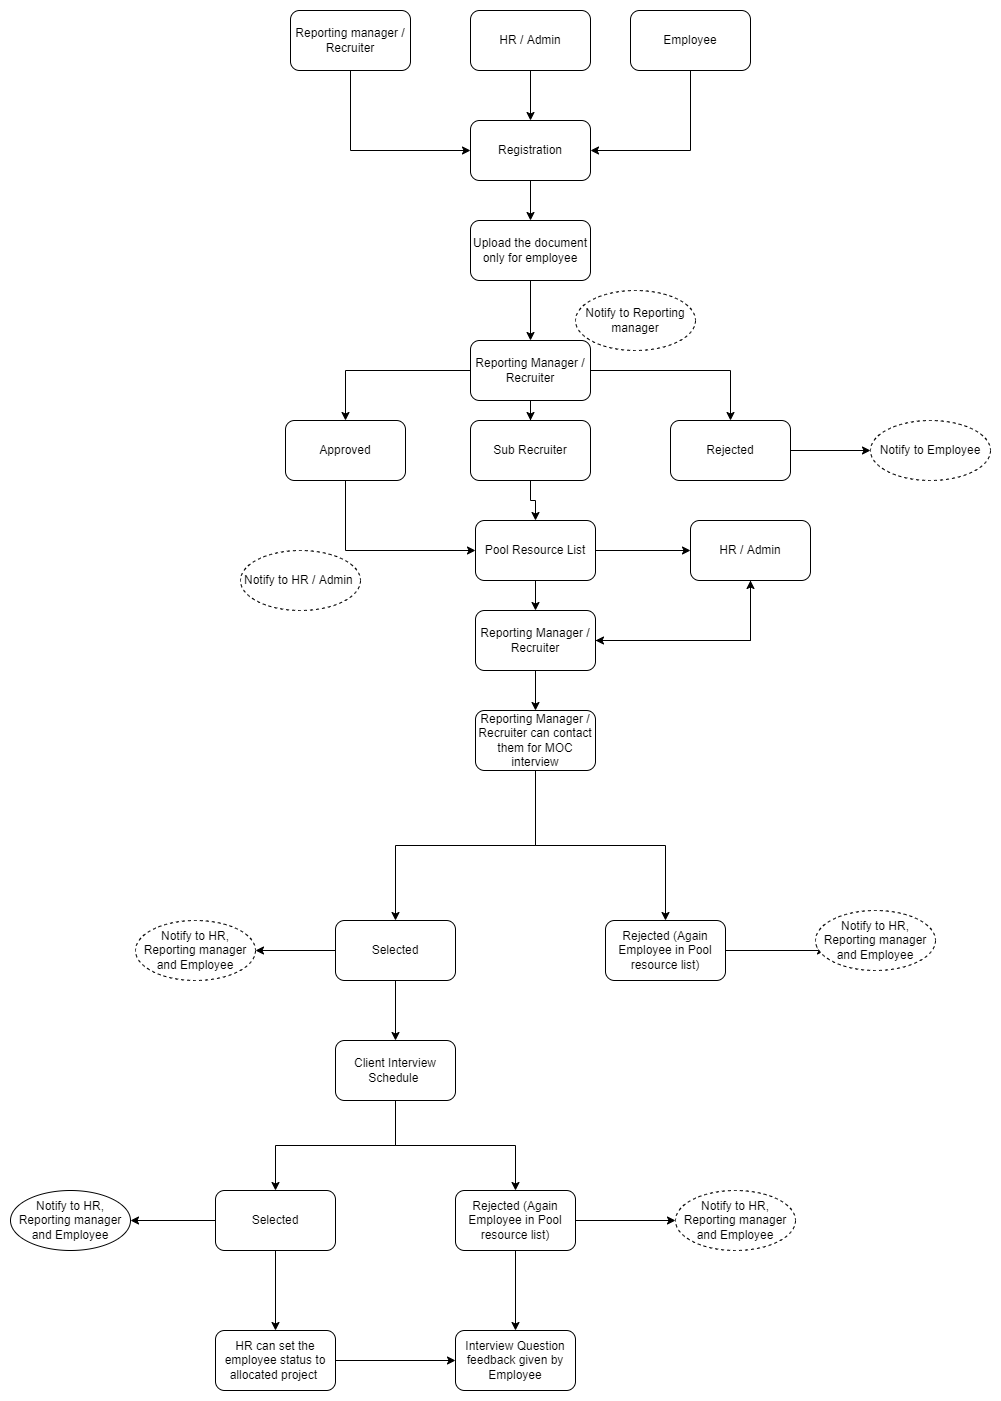

The diagram above was exported from draw.io. Its source (the exported page's mxGraphModel, read from the mxfile embedded in the PNG):
<mxGraphModel dx="1849" dy="403" grid="1" gridSize="10" guides="1" tooltips="1" connect="1" arrows="1" fold="1" page="1" pageScale="1" pageWidth="827" pageHeight="1169" math="0" shadow="0">
  <root>
    <mxCell id="WIyWlLk6GJQsqaUBKTNV-0" />
    <mxCell id="WIyWlLk6GJQsqaUBKTNV-1" parent="WIyWlLk6GJQsqaUBKTNV-0" />
    <mxCell id="O_ejIsyKm4eKZ4sdeQr0-10" value="" style="edgeStyle=orthogonalEdgeStyle;rounded=0;orthogonalLoop=1;jettySize=auto;html=1;entryX=1;entryY=0.5;entryDx=0;entryDy=0;exitX=0.5;exitY=1;exitDx=0;exitDy=0;" parent="WIyWlLk6GJQsqaUBKTNV-1" source="6HkSdaEcXscz5tdAQJts-0" target="6HkSdaEcXscz5tdAQJts-1" edge="1">
      <mxGeometry relative="1" as="geometry">
        <mxPoint x="560" y="180" as="targetPoint" />
      </mxGeometry>
    </mxCell>
    <mxCell id="6HkSdaEcXscz5tdAQJts-0" value="Employee" style="rounded=1;whiteSpace=wrap;html=1;" parent="WIyWlLk6GJQsqaUBKTNV-1" vertex="1">
      <mxGeometry x="500" y="40" width="120" height="60" as="geometry" />
    </mxCell>
    <mxCell id="6HkSdaEcXscz5tdAQJts-4" value="" style="edgeStyle=orthogonalEdgeStyle;rounded=0;orthogonalLoop=1;jettySize=auto;html=1;" parent="WIyWlLk6GJQsqaUBKTNV-1" source="6HkSdaEcXscz5tdAQJts-1" target="6HkSdaEcXscz5tdAQJts-3" edge="1">
      <mxGeometry relative="1" as="geometry" />
    </mxCell>
    <mxCell id="6HkSdaEcXscz5tdAQJts-1" value="Registration" style="whiteSpace=wrap;html=1;rounded=1;" parent="WIyWlLk6GJQsqaUBKTNV-1" vertex="1">
      <mxGeometry x="340" y="150" width="120" height="60" as="geometry" />
    </mxCell>
    <mxCell id="6HkSdaEcXscz5tdAQJts-6" value="" style="edgeStyle=orthogonalEdgeStyle;rounded=0;orthogonalLoop=1;jettySize=auto;html=1;" parent="WIyWlLk6GJQsqaUBKTNV-1" source="6HkSdaEcXscz5tdAQJts-3" target="6HkSdaEcXscz5tdAQJts-5" edge="1">
      <mxGeometry relative="1" as="geometry" />
    </mxCell>
    <mxCell id="6HkSdaEcXscz5tdAQJts-3" value="Upload the document only for employee" style="whiteSpace=wrap;html=1;rounded=1;" parent="WIyWlLk6GJQsqaUBKTNV-1" vertex="1">
      <mxGeometry x="340" y="250" width="120" height="60" as="geometry" />
    </mxCell>
    <mxCell id="O_ejIsyKm4eKZ4sdeQr0-16" value="" style="edgeStyle=orthogonalEdgeStyle;rounded=0;orthogonalLoop=1;jettySize=auto;html=1;" parent="WIyWlLk6GJQsqaUBKTNV-1" source="6HkSdaEcXscz5tdAQJts-5" target="O_ejIsyKm4eKZ4sdeQr0-15" edge="1">
      <mxGeometry relative="1" as="geometry" />
    </mxCell>
    <mxCell id="O_ejIsyKm4eKZ4sdeQr0-18" value="" style="edgeStyle=orthogonalEdgeStyle;rounded=0;orthogonalLoop=1;jettySize=auto;html=1;" parent="WIyWlLk6GJQsqaUBKTNV-1" source="6HkSdaEcXscz5tdAQJts-5" target="O_ejIsyKm4eKZ4sdeQr0-17" edge="1">
      <mxGeometry relative="1" as="geometry" />
    </mxCell>
    <mxCell id="QsDcQwLjumGEOHC-Rl6k-1" value="" style="edgeStyle=orthogonalEdgeStyle;rounded=0;orthogonalLoop=1;jettySize=auto;html=1;" edge="1" parent="WIyWlLk6GJQsqaUBKTNV-1" source="6HkSdaEcXscz5tdAQJts-5" target="QsDcQwLjumGEOHC-Rl6k-0">
      <mxGeometry relative="1" as="geometry" />
    </mxCell>
    <mxCell id="6HkSdaEcXscz5tdAQJts-5" value="Reporting Manager / Recruiter" style="whiteSpace=wrap;html=1;rounded=1;" parent="WIyWlLk6GJQsqaUBKTNV-1" vertex="1">
      <mxGeometry x="340" y="370" width="120" height="60" as="geometry" />
    </mxCell>
    <mxCell id="O_ejIsyKm4eKZ4sdeQr0-30" value="" style="edgeStyle=orthogonalEdgeStyle;rounded=0;orthogonalLoop=1;jettySize=auto;html=1;" parent="WIyWlLk6GJQsqaUBKTNV-1" source="6HkSdaEcXscz5tdAQJts-7" edge="1">
      <mxGeometry relative="1" as="geometry">
        <mxPoint x="620" y="610" as="targetPoint" />
      </mxGeometry>
    </mxCell>
    <mxCell id="O_ejIsyKm4eKZ4sdeQr0-32" value="" style="edgeStyle=orthogonalEdgeStyle;rounded=0;orthogonalLoop=1;jettySize=auto;html=1;" parent="WIyWlLk6GJQsqaUBKTNV-1" source="6HkSdaEcXscz5tdAQJts-7" target="O_ejIsyKm4eKZ4sdeQr0-31" edge="1">
      <mxGeometry relative="1" as="geometry" />
    </mxCell>
    <mxCell id="6HkSdaEcXscz5tdAQJts-7" value="Reporting Manager / Recruiter" style="whiteSpace=wrap;html=1;rounded=1;" parent="WIyWlLk6GJQsqaUBKTNV-1" vertex="1">
      <mxGeometry x="345" y="640" width="120" height="60" as="geometry" />
    </mxCell>
    <mxCell id="6HkSdaEcXscz5tdAQJts-17" value="" style="edgeStyle=orthogonalEdgeStyle;rounded=0;orthogonalLoop=1;jettySize=auto;html=1;exitX=0.5;exitY=1;exitDx=0;exitDy=0;" parent="WIyWlLk6GJQsqaUBKTNV-1" source="O_ejIsyKm4eKZ4sdeQr0-31" target="6HkSdaEcXscz5tdAQJts-16" edge="1">
      <mxGeometry relative="1" as="geometry">
        <mxPoint x="345" y="880" as="sourcePoint" />
      </mxGeometry>
    </mxCell>
    <mxCell id="6HkSdaEcXscz5tdAQJts-19" value="" style="edgeStyle=orthogonalEdgeStyle;rounded=0;orthogonalLoop=1;jettySize=auto;html=1;exitX=0.5;exitY=1;exitDx=0;exitDy=0;" parent="WIyWlLk6GJQsqaUBKTNV-1" source="O_ejIsyKm4eKZ4sdeQr0-31" target="6HkSdaEcXscz5tdAQJts-18" edge="1">
      <mxGeometry relative="1" as="geometry">
        <mxPoint x="465" y="880" as="sourcePoint" />
      </mxGeometry>
    </mxCell>
    <mxCell id="6HkSdaEcXscz5tdAQJts-23" value="" style="edgeStyle=orthogonalEdgeStyle;rounded=0;orthogonalLoop=1;jettySize=auto;html=1;" parent="WIyWlLk6GJQsqaUBKTNV-1" source="6HkSdaEcXscz5tdAQJts-16" target="6HkSdaEcXscz5tdAQJts-22" edge="1">
      <mxGeometry relative="1" as="geometry" />
    </mxCell>
    <mxCell id="6HkSdaEcXscz5tdAQJts-25" value="" style="edgeStyle=orthogonalEdgeStyle;rounded=0;orthogonalLoop=1;jettySize=auto;html=1;" parent="WIyWlLk6GJQsqaUBKTNV-1" source="6HkSdaEcXscz5tdAQJts-16" target="6HkSdaEcXscz5tdAQJts-24" edge="1">
      <mxGeometry relative="1" as="geometry" />
    </mxCell>
    <mxCell id="6HkSdaEcXscz5tdAQJts-16" value="Selected" style="whiteSpace=wrap;html=1;rounded=1;" parent="WIyWlLk6GJQsqaUBKTNV-1" vertex="1">
      <mxGeometry x="205" y="950" width="120" height="60" as="geometry" />
    </mxCell>
    <mxCell id="6HkSdaEcXscz5tdAQJts-21" value="" style="edgeStyle=orthogonalEdgeStyle;rounded=0;orthogonalLoop=1;jettySize=auto;html=1;" parent="WIyWlLk6GJQsqaUBKTNV-1" source="6HkSdaEcXscz5tdAQJts-18" edge="1">
      <mxGeometry relative="1" as="geometry">
        <mxPoint x="695" y="980" as="targetPoint" />
      </mxGeometry>
    </mxCell>
    <mxCell id="6HkSdaEcXscz5tdAQJts-18" value="Rejected (Again Employee in Pool resource list)" style="whiteSpace=wrap;html=1;rounded=1;" parent="WIyWlLk6GJQsqaUBKTNV-1" vertex="1">
      <mxGeometry x="475" y="950" width="120" height="60" as="geometry" />
    </mxCell>
    <mxCell id="6HkSdaEcXscz5tdAQJts-20" value="Notify to HR, Reporting manager and Employee" style="ellipse;whiteSpace=wrap;html=1;rounded=1;dashed=1;" parent="WIyWlLk6GJQsqaUBKTNV-1" vertex="1">
      <mxGeometry x="685" y="940" width="120" height="60" as="geometry" />
    </mxCell>
    <mxCell id="6HkSdaEcXscz5tdAQJts-22" value="Notify to HR, Reporting manager and Employee" style="ellipse;whiteSpace=wrap;html=1;rounded=1;dashed=1;" parent="WIyWlLk6GJQsqaUBKTNV-1" vertex="1">
      <mxGeometry x="5" y="950" width="120" height="60" as="geometry" />
    </mxCell>
    <mxCell id="6HkSdaEcXscz5tdAQJts-27" value="" style="edgeStyle=orthogonalEdgeStyle;rounded=0;orthogonalLoop=1;jettySize=auto;html=1;" parent="WIyWlLk6GJQsqaUBKTNV-1" source="6HkSdaEcXscz5tdAQJts-24" target="6HkSdaEcXscz5tdAQJts-26" edge="1">
      <mxGeometry relative="1" as="geometry" />
    </mxCell>
    <mxCell id="6HkSdaEcXscz5tdAQJts-29" value="" style="edgeStyle=orthogonalEdgeStyle;rounded=0;orthogonalLoop=1;jettySize=auto;html=1;" parent="WIyWlLk6GJQsqaUBKTNV-1" source="6HkSdaEcXscz5tdAQJts-24" target="6HkSdaEcXscz5tdAQJts-28" edge="1">
      <mxGeometry relative="1" as="geometry" />
    </mxCell>
    <mxCell id="6HkSdaEcXscz5tdAQJts-24" value="Client Interview Schedule&amp;nbsp;" style="whiteSpace=wrap;html=1;rounded=1;" parent="WIyWlLk6GJQsqaUBKTNV-1" vertex="1">
      <mxGeometry x="205" y="1070" width="120" height="60" as="geometry" />
    </mxCell>
    <mxCell id="6HkSdaEcXscz5tdAQJts-33" value="" style="edgeStyle=orthogonalEdgeStyle;rounded=0;orthogonalLoop=1;jettySize=auto;html=1;entryX=1;entryY=0.5;entryDx=0;entryDy=0;" parent="WIyWlLk6GJQsqaUBKTNV-1" source="6HkSdaEcXscz5tdAQJts-26" target="6HkSdaEcXscz5tdAQJts-32" edge="1">
      <mxGeometry relative="1" as="geometry">
        <mxPoint x="5" y="1250" as="targetPoint" />
      </mxGeometry>
    </mxCell>
    <mxCell id="O_ejIsyKm4eKZ4sdeQr0-34" value="" style="edgeStyle=orthogonalEdgeStyle;rounded=0;orthogonalLoop=1;jettySize=auto;html=1;" parent="WIyWlLk6GJQsqaUBKTNV-1" source="6HkSdaEcXscz5tdAQJts-26" target="O_ejIsyKm4eKZ4sdeQr0-33" edge="1">
      <mxGeometry relative="1" as="geometry" />
    </mxCell>
    <mxCell id="6HkSdaEcXscz5tdAQJts-26" value="Selected" style="whiteSpace=wrap;html=1;rounded=1;" parent="WIyWlLk6GJQsqaUBKTNV-1" vertex="1">
      <mxGeometry x="85" y="1220" width="120" height="60" as="geometry" />
    </mxCell>
    <mxCell id="6HkSdaEcXscz5tdAQJts-31" value="" style="edgeStyle=orthogonalEdgeStyle;rounded=0;orthogonalLoop=1;jettySize=auto;html=1;" parent="WIyWlLk6GJQsqaUBKTNV-1" source="6HkSdaEcXscz5tdAQJts-28" target="6HkSdaEcXscz5tdAQJts-30" edge="1">
      <mxGeometry relative="1" as="geometry" />
    </mxCell>
    <mxCell id="KQmuqXsMqiimdGyoAVKt-2" value="" style="edgeStyle=orthogonalEdgeStyle;rounded=0;orthogonalLoop=1;jettySize=auto;html=1;" parent="WIyWlLk6GJQsqaUBKTNV-1" source="6HkSdaEcXscz5tdAQJts-28" target="KQmuqXsMqiimdGyoAVKt-0" edge="1">
      <mxGeometry relative="1" as="geometry" />
    </mxCell>
    <mxCell id="6HkSdaEcXscz5tdAQJts-28" value="Rejected (Again Employee in Pool resource list)" style="whiteSpace=wrap;html=1;rounded=1;" parent="WIyWlLk6GJQsqaUBKTNV-1" vertex="1">
      <mxGeometry x="325" y="1220" width="120" height="60" as="geometry" />
    </mxCell>
    <mxCell id="6HkSdaEcXscz5tdAQJts-30" value="Notify to HR, Reporting manager and Employee" style="ellipse;whiteSpace=wrap;html=1;rounded=1;dashed=1;" parent="WIyWlLk6GJQsqaUBKTNV-1" vertex="1">
      <mxGeometry x="545" y="1220" width="120" height="60" as="geometry" />
    </mxCell>
    <mxCell id="6HkSdaEcXscz5tdAQJts-32" value="Notify to HR, Reporting manager and Employee" style="ellipse;whiteSpace=wrap;html=1;rounded=1;" parent="WIyWlLk6GJQsqaUBKTNV-1" vertex="1">
      <mxGeometry x="-120" y="1220" width="120" height="60" as="geometry" />
    </mxCell>
    <mxCell id="O_ejIsyKm4eKZ4sdeQr0-8" value="" style="edgeStyle=orthogonalEdgeStyle;rounded=0;orthogonalLoop=1;jettySize=auto;html=1;" parent="WIyWlLk6GJQsqaUBKTNV-1" source="O_ejIsyKm4eKZ4sdeQr0-0" target="6HkSdaEcXscz5tdAQJts-1" edge="1">
      <mxGeometry relative="1" as="geometry" />
    </mxCell>
    <mxCell id="O_ejIsyKm4eKZ4sdeQr0-0" value="HR / Admin" style="whiteSpace=wrap;html=1;rounded=1;" parent="WIyWlLk6GJQsqaUBKTNV-1" vertex="1">
      <mxGeometry x="340" y="40" width="120" height="60" as="geometry" />
    </mxCell>
    <mxCell id="O_ejIsyKm4eKZ4sdeQr0-7" value="" style="edgeStyle=orthogonalEdgeStyle;rounded=0;orthogonalLoop=1;jettySize=auto;html=1;entryX=0;entryY=0.5;entryDx=0;entryDy=0;exitX=0.5;exitY=1;exitDx=0;exitDy=0;" parent="WIyWlLk6GJQsqaUBKTNV-1" source="O_ejIsyKm4eKZ4sdeQr0-2" target="6HkSdaEcXscz5tdAQJts-1" edge="1">
      <mxGeometry relative="1" as="geometry">
        <mxPoint x="220" y="180" as="targetPoint" />
      </mxGeometry>
    </mxCell>
    <mxCell id="O_ejIsyKm4eKZ4sdeQr0-2" value="Reporting manager / Recruiter" style="whiteSpace=wrap;html=1;rounded=1;" parent="WIyWlLk6GJQsqaUBKTNV-1" vertex="1">
      <mxGeometry x="160" y="40" width="120" height="60" as="geometry" />
    </mxCell>
    <mxCell id="O_ejIsyKm4eKZ4sdeQr0-28" value="" style="edgeStyle=orthogonalEdgeStyle;rounded=0;orthogonalLoop=1;jettySize=auto;html=1;entryX=1;entryY=0.5;entryDx=0;entryDy=0;exitX=0.5;exitY=1;exitDx=0;exitDy=0;" parent="WIyWlLk6GJQsqaUBKTNV-1" source="O_ejIsyKm4eKZ4sdeQr0-11" target="6HkSdaEcXscz5tdAQJts-7" edge="1">
      <mxGeometry relative="1" as="geometry">
        <mxPoint x="620" y="690" as="targetPoint" />
        <Array as="points">
          <mxPoint x="620" y="670" />
        </Array>
      </mxGeometry>
    </mxCell>
    <mxCell id="O_ejIsyKm4eKZ4sdeQr0-11" value="HR / Admin" style="whiteSpace=wrap;html=1;rounded=1;" parent="WIyWlLk6GJQsqaUBKTNV-1" vertex="1">
      <mxGeometry x="560" y="550" width="120" height="60" as="geometry" />
    </mxCell>
    <mxCell id="O_ejIsyKm4eKZ4sdeQr0-13" value="Notify to HR / Admin&amp;nbsp;" style="ellipse;whiteSpace=wrap;html=1;rounded=1;dashed=1;" parent="WIyWlLk6GJQsqaUBKTNV-1" vertex="1">
      <mxGeometry x="110" y="580" width="120" height="60" as="geometry" />
    </mxCell>
    <mxCell id="O_ejIsyKm4eKZ4sdeQr0-20" value="" style="edgeStyle=orthogonalEdgeStyle;rounded=0;orthogonalLoop=1;jettySize=auto;html=1;exitX=0.5;exitY=1;exitDx=0;exitDy=0;entryX=0;entryY=0.5;entryDx=0;entryDy=0;" parent="WIyWlLk6GJQsqaUBKTNV-1" source="O_ejIsyKm4eKZ4sdeQr0-15" target="O_ejIsyKm4eKZ4sdeQr0-24" edge="1">
      <mxGeometry relative="1" as="geometry">
        <mxPoint x="380" y="580" as="targetPoint" />
      </mxGeometry>
    </mxCell>
    <mxCell id="O_ejIsyKm4eKZ4sdeQr0-15" value="Approved" style="whiteSpace=wrap;html=1;rounded=1;" parent="WIyWlLk6GJQsqaUBKTNV-1" vertex="1">
      <mxGeometry x="155" y="450" width="120" height="60" as="geometry" />
    </mxCell>
    <mxCell id="O_ejIsyKm4eKZ4sdeQr0-22" value="" style="edgeStyle=orthogonalEdgeStyle;rounded=0;orthogonalLoop=1;jettySize=auto;html=1;" parent="WIyWlLk6GJQsqaUBKTNV-1" source="O_ejIsyKm4eKZ4sdeQr0-17" target="O_ejIsyKm4eKZ4sdeQr0-21" edge="1">
      <mxGeometry relative="1" as="geometry" />
    </mxCell>
    <mxCell id="O_ejIsyKm4eKZ4sdeQr0-17" value="Rejected" style="whiteSpace=wrap;html=1;rounded=1;" parent="WIyWlLk6GJQsqaUBKTNV-1" vertex="1">
      <mxGeometry x="540" y="450" width="120" height="60" as="geometry" />
    </mxCell>
    <mxCell id="O_ejIsyKm4eKZ4sdeQr0-21" value="Notify to Employee" style="ellipse;whiteSpace=wrap;html=1;rounded=1;dashed=1;" parent="WIyWlLk6GJQsqaUBKTNV-1" vertex="1">
      <mxGeometry x="740" y="450" width="120" height="60" as="geometry" />
    </mxCell>
    <mxCell id="O_ejIsyKm4eKZ4sdeQr0-23" value="Notify to Reporting manager" style="ellipse;whiteSpace=wrap;html=1;rounded=1;dashed=1;" parent="WIyWlLk6GJQsqaUBKTNV-1" vertex="1">
      <mxGeometry x="445" y="320" width="120" height="60" as="geometry" />
    </mxCell>
    <mxCell id="O_ejIsyKm4eKZ4sdeQr0-25" value="" style="edgeStyle=orthogonalEdgeStyle;rounded=0;orthogonalLoop=1;jettySize=auto;html=1;" parent="WIyWlLk6GJQsqaUBKTNV-1" source="O_ejIsyKm4eKZ4sdeQr0-24" target="O_ejIsyKm4eKZ4sdeQr0-11" edge="1">
      <mxGeometry relative="1" as="geometry" />
    </mxCell>
    <mxCell id="O_ejIsyKm4eKZ4sdeQr0-26" value="" style="edgeStyle=orthogonalEdgeStyle;rounded=0;orthogonalLoop=1;jettySize=auto;html=1;" parent="WIyWlLk6GJQsqaUBKTNV-1" source="O_ejIsyKm4eKZ4sdeQr0-24" target="6HkSdaEcXscz5tdAQJts-7" edge="1">
      <mxGeometry relative="1" as="geometry" />
    </mxCell>
    <mxCell id="O_ejIsyKm4eKZ4sdeQr0-24" value="Pool Resource List" style="whiteSpace=wrap;html=1;rounded=1;" parent="WIyWlLk6GJQsqaUBKTNV-1" vertex="1">
      <mxGeometry x="345" y="550" width="120" height="60" as="geometry" />
    </mxCell>
    <mxCell id="O_ejIsyKm4eKZ4sdeQr0-31" value="Reporting Manager / Recruiter can contact them for MOC interview" style="whiteSpace=wrap;html=1;rounded=1;" parent="WIyWlLk6GJQsqaUBKTNV-1" vertex="1">
      <mxGeometry x="345" y="740" width="120" height="60" as="geometry" />
    </mxCell>
    <mxCell id="KQmuqXsMqiimdGyoAVKt-1" value="" style="edgeStyle=orthogonalEdgeStyle;rounded=0;orthogonalLoop=1;jettySize=auto;html=1;" parent="WIyWlLk6GJQsqaUBKTNV-1" source="O_ejIsyKm4eKZ4sdeQr0-33" target="KQmuqXsMqiimdGyoAVKt-0" edge="1">
      <mxGeometry relative="1" as="geometry" />
    </mxCell>
    <mxCell id="O_ejIsyKm4eKZ4sdeQr0-33" value="HR can set the employee status to allocated project&amp;nbsp;" style="whiteSpace=wrap;html=1;rounded=1;" parent="WIyWlLk6GJQsqaUBKTNV-1" vertex="1">
      <mxGeometry x="85" y="1360" width="120" height="60" as="geometry" />
    </mxCell>
    <mxCell id="KQmuqXsMqiimdGyoAVKt-0" value="Interview Question feedback given by Employee" style="whiteSpace=wrap;html=1;rounded=1;" parent="WIyWlLk6GJQsqaUBKTNV-1" vertex="1">
      <mxGeometry x="325" y="1360" width="120" height="60" as="geometry" />
    </mxCell>
    <mxCell id="QsDcQwLjumGEOHC-Rl6k-2" value="" style="edgeStyle=orthogonalEdgeStyle;rounded=0;orthogonalLoop=1;jettySize=auto;html=1;" edge="1" parent="WIyWlLk6GJQsqaUBKTNV-1" source="QsDcQwLjumGEOHC-Rl6k-0" target="O_ejIsyKm4eKZ4sdeQr0-24">
      <mxGeometry relative="1" as="geometry" />
    </mxCell>
    <mxCell id="QsDcQwLjumGEOHC-Rl6k-0" value="Sub Recruiter" style="whiteSpace=wrap;html=1;rounded=1;" vertex="1" parent="WIyWlLk6GJQsqaUBKTNV-1">
      <mxGeometry x="340" y="450" width="120" height="60" as="geometry" />
    </mxCell>
  </root>
</mxGraphModel>